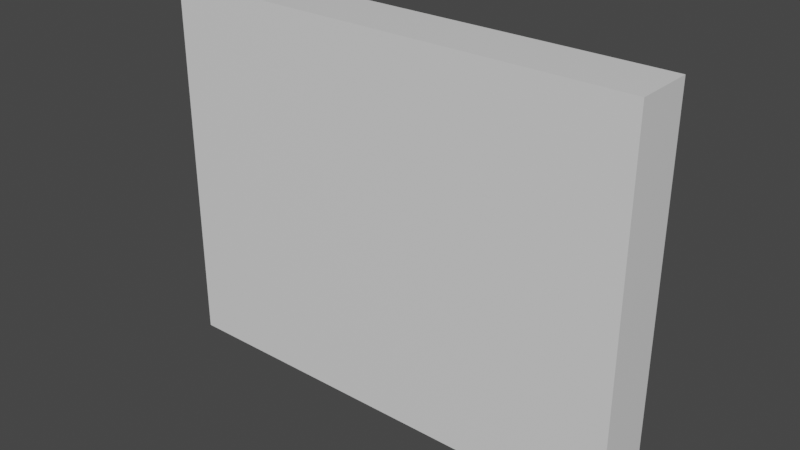 # Source: Pillar.blend  (saved by Blender 2.80.75; exported with 4.5.12 LTS)
import bpy
from mathutils import Matrix  # noqa: F401  (used for matrix-valued properties, if any)

bpy.ops.wm.read_factory_settings(use_empty=True)
scene = bpy.context.scene
scene.name = 'Scene'

# ---- collections
col_collection = bpy.data.collections.new('Collection'); scene.collection.children.link(col_collection)

# ---- materials (node trees are filled in below, after node groups)
mat_material = bpy.data.materials.new('Material')
mat_material.alpha_threshold = 0.0
mat_material.use_transparent_shadow = False
mat_material.line_color = (0.0, 0.0, 0.0, 1.0)

# ---- material node trees
mat_material.use_nodes = True; mat_material.node_tree.nodes.clear()
_N = mat_material.node_tree.nodes; _L = mat_material.node_tree.links
n0 = _N.new('ShaderNodeOutputMaterial'); n0.name = 'Material Output'; n0.location = (300, 300)
n1 = _N.new('ShaderNodeBsdfPrincipled'); n1.name = 'Principled BSDF'; n1.location = (10, 300)
n1.distribution = 'GGX'
n1.subsurface_method = 'BURLEY'
n1.inputs[2].default_value = 0.4
n1.inputs[3].default_value = 1.45
n1.inputs[27].default_value = (0.0, 0.0, 0.0, 1.0)
n1.inputs[28].default_value = 1.0
_L.new(n1.outputs[0], n0.inputs[0])
n0.is_active_output = True

# ---- world
world_world = bpy.data.worlds.new('World'); scene.world = world_world
world_world.use_nodes = True; world_world.node_tree.nodes.clear()
_N = world_world.node_tree.nodes; _L = world_world.node_tree.links
n0 = _N.new('ShaderNodeOutputWorld'); n0.name = 'World Output'; n0.location = (300, 300)
n1 = _N.new('ShaderNodeBackground'); n1.name = 'Background'; n1.location = (10, 300)
n1.inputs[0].default_value = (0.05088, 0.05088, 0.05088, 1.0)
_L.new(n1.outputs[0], n0.inputs[0])
n0.is_active_output = True
world_world.color = (0.05088, 0.05088, 0.05088)
world_world.use_sun_shadow = False
world_world.sun_shadow_jitter_overblur = 0.0

# ---- meshes
me_cube = bpy.data.meshes.new('Cube')
me_cube.from_pydata([(-4.0, -0.5, 6.0), (4.0, 0.5, 6.0), (4.0, -0.5, 6.0), (-4.0, 0.5, 6.0), (4.0, -0.5, -0.25), (4.0, 0.5, -0.25), (-4.0, -0.5, -0.25), (-4.0, 0.5, -0.25)], [], [(1, 5, 7, 3), (2, 1, 3, 0), (0, 6, 4, 2), (2, 4, 5, 1), (3, 7, 6, 0), (4, 6, 7, 5)])
_uv = me_cube.uv_layers.new(name='UVMap')
_uv.uv.foreach_set('vector', [0.875, 0.75, 0.625, 0.75, 0.625, 0.5, 0.875, 0.5, 0.375, 0.25, 0.375, 0.0, 0.625, 0.0, 0.625, 0.25, 0.625, 0.5, 0.375, 0.5, 0.375, 0.25, 0.625, 0.25, 0.375, 0.75, 0.125, 0.75, 0.125, 0.5, 0.375, 0.5, 0.625, 0.75, 0.375, 0.75, 0.375, 0.5, 0.625, 0.5, 0.625, 1.0, 0.375, 1.0, 0.375, 0.75, 0.625, 0.75])
me_cube.materials.append(mat_material)
me_cube.use_remesh_preserve_volume = False
me_cube.use_remesh_preserve_attributes = False
me_cube.use_mirror_vertex_groups = False
me_cube.update()

# ---- objects
ob_cube = bpy.data.objects.new('Cube', me_cube)

# ---- transforms, parenting, visibility, modifiers, constraints
ob_cube.location = (0.0, 0.0, 0.0)
ob_cube.lock_rotations_4d = False
ob_cube.empty_display_type = 'ARROWS'
ob_cube.lineart.crease_threshold = 0.0

# ---- collection membership
col_collection.objects.link(ob_cube)

# ---- scene / render settings (as saved in the file)
scene.frame_start = 1; scene.frame_end = 250; scene.frame_set(1)
scene.render.engine = 'BLENDER_EEVEE_NEXT'
scene.cycles.use_denoising = False
scene.cycles.samples = 128
scene.cycles.sampling_pattern = 'TABULATED_SOBOL'
scene.cycles.use_adaptive_sampling = False
scene.cycles.use_light_tree = False
scene.view_settings.view_transform = 'Filmic'
bpy.context.view_layer.update()

# ---- added for rendering (the .blend has no active camera and no usable light): camera, sun
cam_auto = bpy.data.cameras.new('AutoCamera')
cam_auto.lens = 50.0
cam_auto.sensor_width = 36.0
cam_auto.clip_end = 1000.0
ob_auto_camera = bpy.data.objects.new('AutoCamera', cam_auto)
scene.collection.objects.link(ob_auto_camera)
ob_auto_camera.location = (9.43831, -11.326, 10.4256)
ob_auto_camera.rotation_euler = (1.09748, -7.21219e-08, 0.694738)
scene.camera = ob_auto_camera
light_auto_sun = bpy.data.lights.new('AutoSun', 'SUN')
light_auto_sun.energy = 3.0
light_auto_sun.angle = 0.0523599
ob_auto_sun = bpy.data.objects.new('AutoSun', light_auto_sun)
scene.collection.objects.link(ob_auto_sun)
ob_auto_sun.rotation_euler = (0.872665, 0.174533, 0.523599)
bpy.context.view_layer.update()
